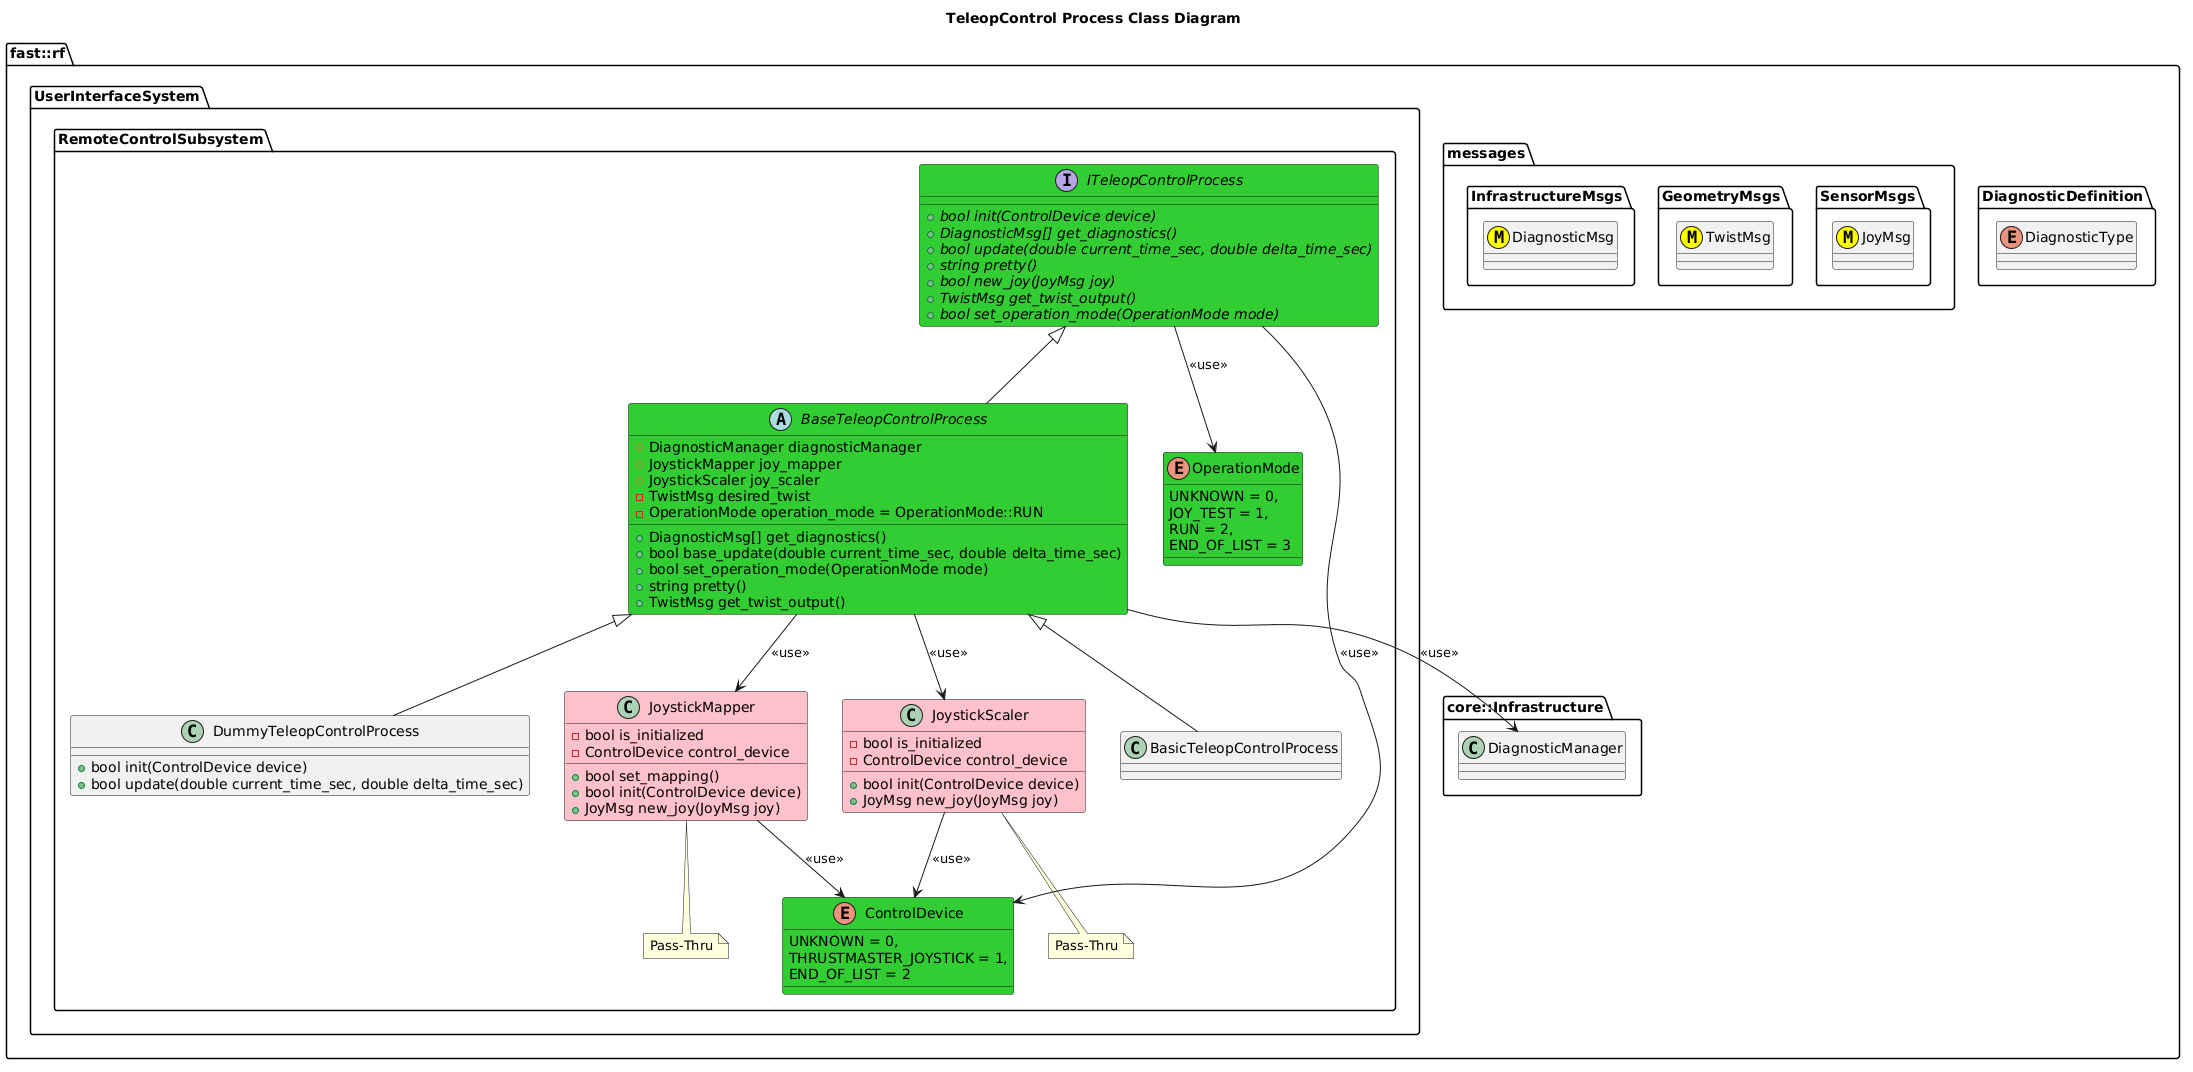

The diagram above was rendered by PlantUML. Its source (embedded in the PNG):
@startuml
title TeleopControl Process Class Diagram

namespace fast::rf {
  namespace DiagnosticDefinition {
    enum DiagnosticType
  }
  namespace messages {
    namespace SensorMsgs {
      class JoyMsg <<(M,#FFFF00)>>
    }
    namespace GeometryMsgs {
      class TwistMsg <<(M,#FFFF00)>>
    }
    namespace InfrastructureMsgs {
      class DiagnosticMsg <<(M,#FFFF00)>>
    }
  }
  namespace core::Infrastructure {
    class DiagnosticManager
  }
  namespace UserInterfaceSystem {
    namespace RemoteControlSubsystem {
      enum OperationMode #LimeGreen {
        UNKNOWN = 0,
        JOY_TEST = 1,
        RUN = 2,
        END_OF_LIST = 3
      }
      enum ControlDevice #LimeGreen {
        UNKNOWN = 0,
        THRUSTMASTER_JOYSTICK = 1,
        END_OF_LIST = 2
      }
      interface ITeleopControlProcess #LimeGreen {
        +{abstract} bool init(ControlDevice device)
        +{abstract} DiagnosticMsg[] get_diagnostics()
        +{abstract} bool update(double current_time_sec, double delta_time_sec)
        +{abstract} string pretty()
        +{abstract} bool new_joy(JoyMsg joy)
        +{abstract} TwistMsg get_twist_output()
        +{abstract} bool set_operation_mode(OperationMode mode)
      }
      ITeleopControlProcess --> OperationMode: <<use>>
      ITeleopControlProcess --> ControlDevice: <<use>>
      class JoystickMapper #Pink {
        +bool set_mapping()
        +bool init(ControlDevice device)
        +JoyMsg new_joy(JoyMsg joy)
        -bool is_initialized
        -ControlDevice control_device
      }
      JoystickMapper --> ControlDevice: <<use>>
      note bottom of JoystickMapper
        Pass-Thru
      end note
      class JoystickScaler #Pink {
        +bool init(ControlDevice device)
        +JoyMsg new_joy(JoyMsg joy)
        -bool is_initialized
        -ControlDevice control_device
      }
      JoystickScaler --> ControlDevice: <<use>>
      note bottom of JoystickScaler
        Pass-Thru
      end note
      abstract BaseTeleopControlProcess #LimeGreen {
        +DiagnosticMsg[] get_diagnostics()
        +bool base_update(double current_time_sec, double delta_time_sec)
        +bool set_operation_mode(OperationMode mode)
        +string pretty()
        #DiagnosticManager diagnosticManager
        #JoystickMapper joy_mapper
        #JoystickScaler joy_scaler
        +TwistMsg get_twist_output()
        -TwistMsg desired_twist
        -OperationMode operation_mode = OperationMode::RUN

      }
      BaseTeleopControlProcess -up-|> ITeleopControlProcess
      BaseTeleopControlProcess --> DiagnosticManager: <<use>>
      BaseTeleopControlProcess --> JoystickMapper: <<use>>
      BaseTeleopControlProcess --> JoystickScaler: <<use>>
      
      class BasicTeleopControlProcess
      BasicTeleopControlProcess -up-|> BaseTeleopControlProcess
      class DummyTeleopControlProcess {
        +bool init(ControlDevice device)
        +bool update(double current_time_sec, double delta_time_sec)
      }
      DummyTeleopControlProcess -up-|> BaseTeleopControlProcess
    }
  }
}
@enduml